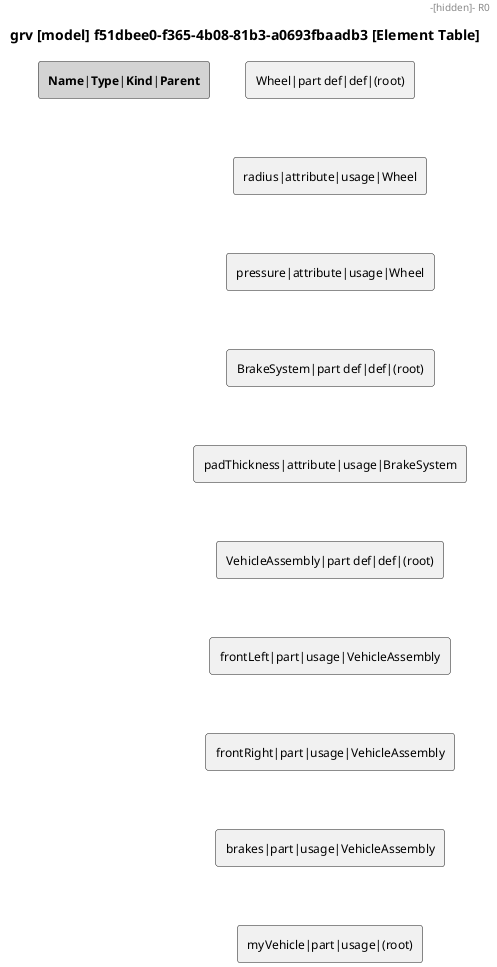

The diagram above was rendered by PlantUML. Its source (embedded in the PNG):
@startuml

skinparam monochrome true
skinparam defaultFontSize 12
skinparam defaultFontName Helvetica

title grv [model] f51dbee0-f365-4b08-81b3-a0693fbaadb3 [Element Table]

rectangle "<b>Name</b>|<b>Type</b>|<b>Kind</b>|<b>Parent</b>" as HEADER #LightGray
rectangle "Wheel|part def|def|(root)" as R0
rectangle "radius|attribute|usage|Wheel" as R1
rectangle "pressure|attribute|usage|Wheel" as R2
rectangle "BrakeSystem|part def|def|(root)" as R3
rectangle "padThickness|attribute|usage|BrakeSystem" as R4
rectangle "VehicleAssembly|part def|def|(root)" as R5
rectangle "frontLeft|part|usage|VehicleAssembly" as R6
rectangle "frontRight|part|usage|VehicleAssembly" as R7
rectangle "brakes|part|usage|VehicleAssembly" as R8
rectangle "myVehicle|part|usage|(root)" as R9
HEADER -[hidden]- R0
R0 -[hidden]- R1
R1 -[hidden]- R2
R2 -[hidden]- R3
R3 -[hidden]- R4
R4 -[hidden]- R5
R5 -[hidden]- R6
R6 -[hidden]- R7
R7 -[hidden]- R8
R8 -[hidden]- R9

@enduml